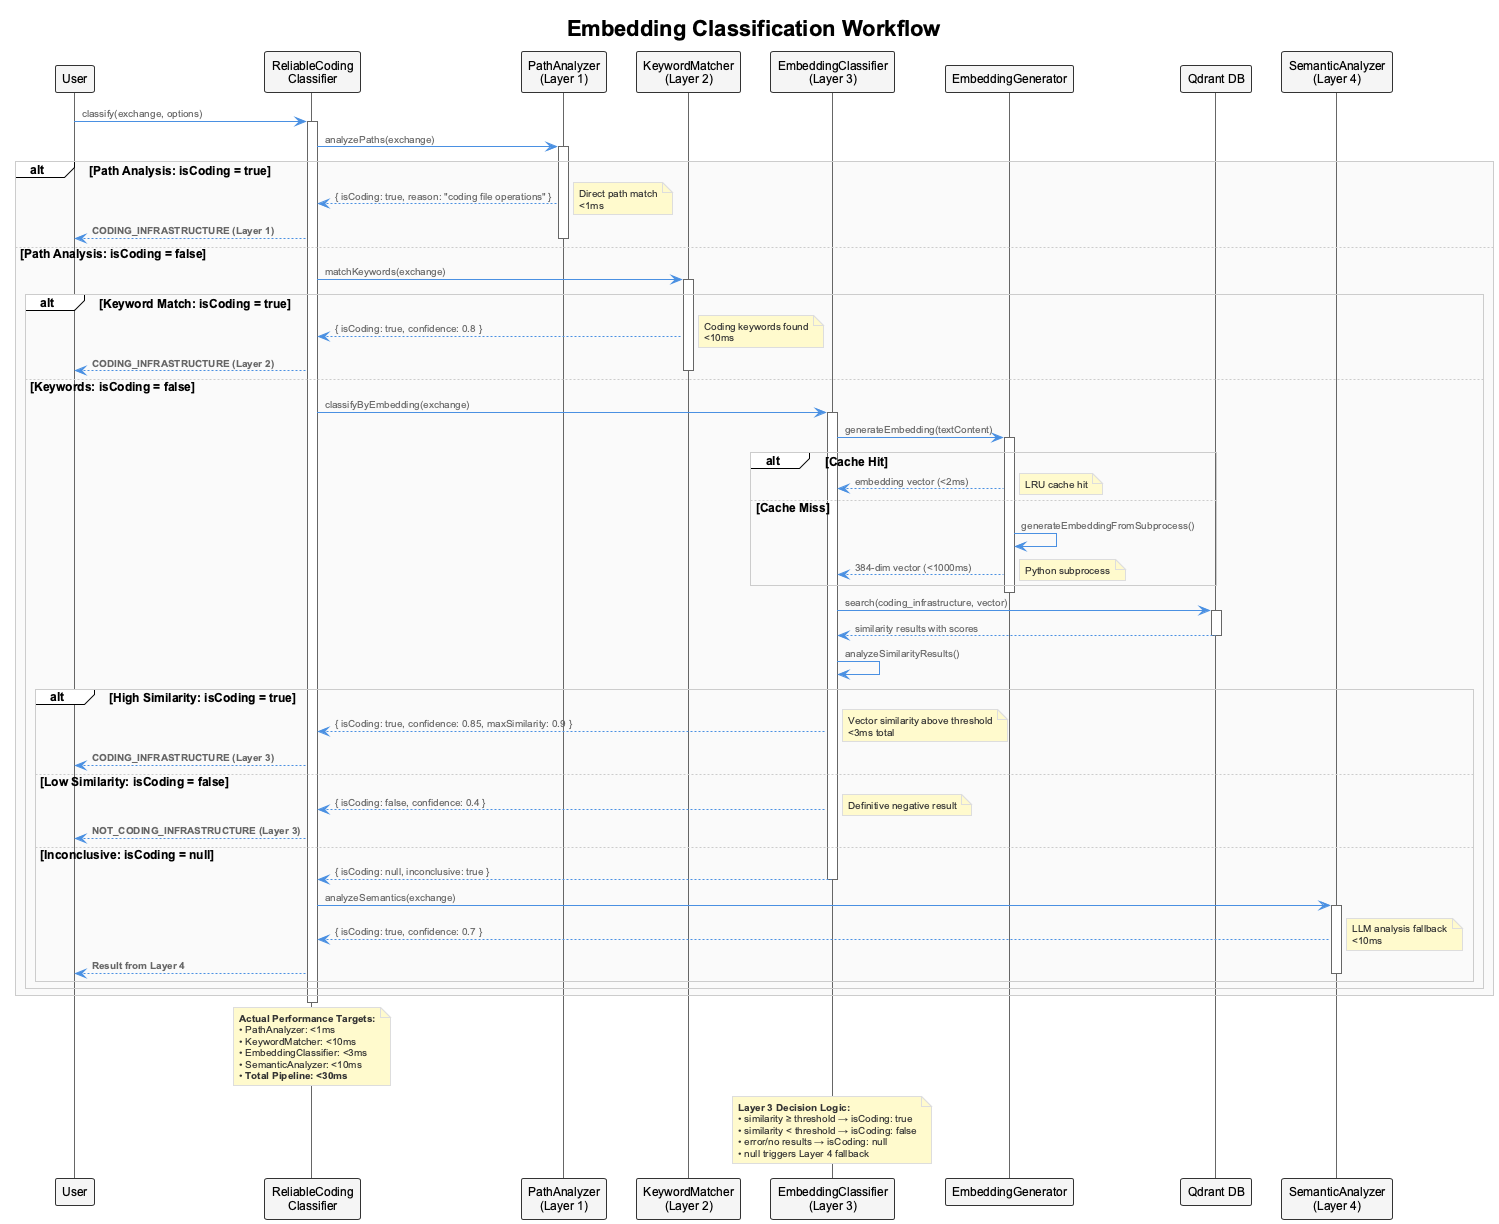

The diagram above was rendered by PlantUML. Its source (embedded in the PNG):
@startuml embedding-classification-workflow
!include _standard-style.puml

title Embedding Classification Workflow

participant User
participant "ReliableCoding\nClassifier" as classifier
participant "PathAnalyzer\n(Layer 1)" as path
participant "KeywordMatcher\n(Layer 2)" as keyword  
participant "EmbeddingClassifier\n(Layer 3)" as embedding
participant "EmbeddingGenerator" as generator
participant "Qdrant DB" as qdrant
participant "SemanticAnalyzer\n(Layer 4)" as semantic

User -> classifier : classify(exchange, options)
activate classifier

classifier -> path : analyzePaths(exchange)
activate path

alt **Path Analysis: isCoding = true**
    path --> classifier : { isCoding: true, reason: "coding file operations" }
    note right : Direct path match\n<1ms
    classifier --> User : **CODING_INFRASTRUCTURE (Layer 1)**
else **Path Analysis: isCoding = false**
    deactivate path
    classifier -> keyword : matchKeywords(exchange)
    activate keyword
    
    alt **Keyword Match: isCoding = true**
        keyword --> classifier : { isCoding: true, confidence: 0.8 }
        note right : Coding keywords found\n<10ms
        classifier --> User : **CODING_INFRASTRUCTURE (Layer 2)**
    else **Keywords: isCoding = false**
        deactivate keyword
        classifier -> embedding : classifyByEmbedding(exchange)
        activate embedding
        
        embedding -> generator : generateEmbedding(textContent)
        activate generator
        
        alt **Cache Hit**
            generator --> embedding : embedding vector (<2ms)
            note right : LRU cache hit
        else **Cache Miss**
            generator -> generator : generateEmbeddingFromSubprocess()
            generator --> embedding : 384-dim vector (<1000ms)
            note right : Python subprocess
        end
        deactivate generator
        
        embedding -> qdrant : search(coding_infrastructure, vector)
        activate qdrant
        qdrant --> embedding : similarity results with scores
        deactivate qdrant
        
        embedding -> embedding : analyzeSimilarityResults()
        
        alt **High Similarity: isCoding = true**
            embedding --> classifier : { isCoding: true, confidence: 0.85, maxSimilarity: 0.9 }
            note right : Vector similarity above threshold\n<3ms total
            classifier --> User : **CODING_INFRASTRUCTURE (Layer 3)**
        else **Low Similarity: isCoding = false**
            embedding --> classifier : { isCoding: false, confidence: 0.4 }
            note right : Definitive negative result
            classifier --> User : **NOT_CODING_INFRASTRUCTURE (Layer 3)**
        else **Inconclusive: isCoding = null**
            embedding --> classifier : { isCoding: null, inconclusive: true }
            deactivate embedding
            classifier -> semantic : analyzeSemantics(exchange)
            activate semantic
            semantic --> classifier : { isCoding: true, confidence: 0.7 }
            note right : LLM analysis fallback\n<10ms
            classifier --> User : **Result from Layer 4**
            deactivate semantic
        end
    end
end

deactivate classifier

note over classifier
  **Actual Performance Targets:**
  • PathAnalyzer: <1ms
  • KeywordMatcher: <10ms  
  • EmbeddingClassifier: <3ms
  • SemanticAnalyzer: <10ms
  • **Total Pipeline: <30ms**
end note

note over embedding
  **Layer 3 Decision Logic:**
  • similarity ≥ threshold → isCoding: true
  • similarity < threshold → isCoding: false
  • error/no results → isCoding: null
  • null triggers Layer 4 fallback
end note

@enduml